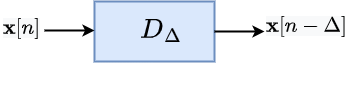

The diagram above was exported from draw.io. Its source (the exported page's mxGraphModel, read from the mxfile embedded in the PNG):
<mxGraphModel dx="1038" dy="489" grid="1" gridSize="10" guides="1" tooltips="1" connect="1" arrows="1" fold="1" page="1" pageScale="1" pageWidth="827" pageHeight="1169" math="1" shadow="0">
  <root>
    <mxCell id="0" />
    <mxCell id="1" parent="0" />
    <mxCell id="2" value="" style="rounded=0;whiteSpace=wrap;html=1;fillColor=#dae8fc;strokeColor=#6c8ebf;strokeWidth=2;" vertex="1" parent="1">
      <mxGeometry x="273" y="260" width="120" height="60" as="geometry" />
    </mxCell>
    <mxCell id="3" value="" style="endArrow=classic;html=1;rounded=0;fontSize=18;strokeWidth=2;" edge="1" parent="1">
      <mxGeometry width="50" height="50" relative="1" as="geometry">
        <mxPoint x="223" y="289" as="sourcePoint" />
        <mxPoint x="273" y="289" as="targetPoint" />
      </mxGeometry>
    </mxCell>
    <mxCell id="4" value="" style="endArrow=classic;html=1;rounded=0;fontSize=18;strokeWidth=2;" edge="1" parent="1">
      <mxGeometry width="50" height="50" relative="1" as="geometry">
        <mxPoint x="393" y="290" as="sourcePoint" />
        <mxPoint x="443" y="290" as="targetPoint" />
      </mxGeometry>
    </mxCell>
    <mxCell id="5" value="&lt;span style=&quot;color: rgb(0, 0, 0); font-family: Helvetica; font-size: 18px; font-style: normal; font-variant-ligatures: normal; font-variant-caps: normal; letter-spacing: normal; orphans: 2; text-align: center; text-indent: 0px; text-transform: none; widows: 2; word-spacing: 0px; -webkit-text-stroke-width: 0px; background-color: rgb(248, 249, 250); text-decoration-thickness: initial; text-decoration-style: initial; text-decoration-color: initial; float: none; display: inline !important;&quot;&gt;&lt;b&gt;\(\textbf{x}[n]\)&lt;/b&gt;&lt;/span&gt;" style="text;whiteSpace=wrap;html=1;fontSize=18;strokeWidth=2;" vertex="1" parent="1">
      <mxGeometry x="180" y="270" width="80" height="50" as="geometry" />
    </mxCell>
    <mxCell id="6" value="&lt;span style=&quot;color: rgb(0, 0, 0); font-family: Helvetica; font-size: 18px; font-style: normal; font-variant-ligatures: normal; font-variant-caps: normal; font-weight: 400; letter-spacing: normal; orphans: 2; text-align: center; text-indent: 0px; text-transform: none; widows: 2; word-spacing: 0px; -webkit-text-stroke-width: 0px; background-color: rgb(248, 249, 250); text-decoration-thickness: initial; text-decoration-style: initial; text-decoration-color: initial; float: none; display: inline !important;&quot;&gt;\(\textbf{x}[n-\Delta]\)&lt;/span&gt;" style="text;whiteSpace=wrap;html=1;fontSize=18;strokeWidth=2;" vertex="1" parent="1">
      <mxGeometry x="443" y="268" width="80" height="50" as="geometry" />
    </mxCell>
    <mxCell id="7" value="&lt;span style=&quot;font-size: 24px; text-align: center;&quot;&gt;\(D_\Delta\)&lt;/span&gt;" style="text;whiteSpace=wrap;html=1;" vertex="1" parent="1">
      <mxGeometry x="317" y="268" width="53" height="42" as="geometry" />
    </mxCell>
  </root>
</mxGraphModel>